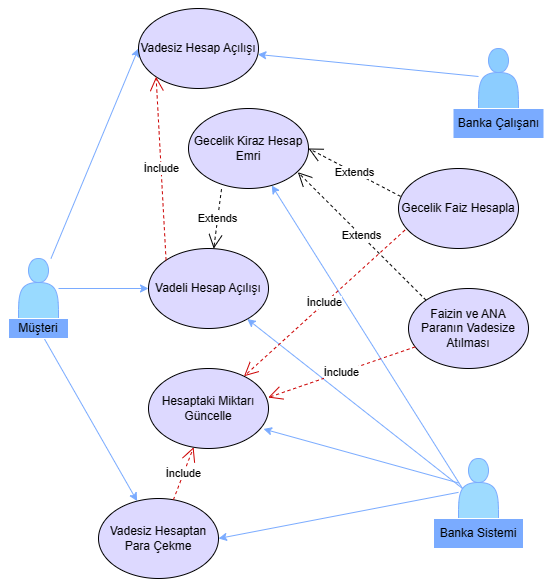

The diagram above was exported from draw.io. Its source (the exported page's mxGraphModel, read from the mxfile embedded in the PNG):
<mxGraphModel dx="1861" dy="462" grid="1" gridSize="10" guides="1" tooltips="1" connect="1" arrows="1" fold="1" page="1" pageScale="1" pageWidth="827" pageHeight="1169" math="0" shadow="0">
  <root>
    <mxCell id="0" />
    <mxCell id="1" parent="0" />
    <mxCell id="ZRhwzL5-Bqm5BaJhEjvO-16" style="edgeStyle=orthogonalEdgeStyle;rounded=0;orthogonalLoop=1;jettySize=auto;html=1;entryX=0;entryY=0.5;entryDx=0;entryDy=0;strokeColor=#7AABFF;" parent="1" source="ZRhwzL5-Bqm5BaJhEjvO-1" target="ZRhwzL5-Bqm5BaJhEjvO-6" edge="1">
      <mxGeometry relative="1" as="geometry" />
    </mxCell>
    <mxCell id="ZRhwzL5-Bqm5BaJhEjvO-53" style="edgeStyle=none;rounded=0;orthogonalLoop=1;jettySize=auto;html=1;entryX=0;entryY=0.5;entryDx=0;entryDy=0;elbow=vertical;strokeColor=#7AABFF;" parent="1" source="ZRhwzL5-Bqm5BaJhEjvO-1" target="ZRhwzL5-Bqm5BaJhEjvO-4" edge="1">
      <mxGeometry relative="1" as="geometry" />
    </mxCell>
    <mxCell id="ZRhwzL5-Bqm5BaJhEjvO-56" style="edgeStyle=none;rounded=0;orthogonalLoop=1;jettySize=auto;html=1;elbow=vertical;strokeColor=#7AABFF;" parent="1" source="ZRhwzL5-Bqm5BaJhEjvO-11" target="ZRhwzL5-Bqm5BaJhEjvO-10" edge="1">
      <mxGeometry relative="1" as="geometry" />
    </mxCell>
    <mxCell id="ZRhwzL5-Bqm5BaJhEjvO-1" value="" style="shape=actor;whiteSpace=wrap;html=1;fillColor=#99DAFF;strokeColor=#7AABFF;" parent="1" vertex="1">
      <mxGeometry x="-20" y="410" width="40" height="60" as="geometry" />
    </mxCell>
    <mxCell id="ZRhwzL5-Bqm5BaJhEjvO-15" value="" style="edgeStyle=orthogonalEdgeStyle;rounded=0;orthogonalLoop=1;jettySize=auto;html=1;" parent="1" source="ZRhwzL5-Bqm5BaJhEjvO-2" target="ZRhwzL5-Bqm5BaJhEjvO-14" edge="1">
      <mxGeometry relative="1" as="geometry" />
    </mxCell>
    <mxCell id="ZRhwzL5-Bqm5BaJhEjvO-54" style="edgeStyle=none;rounded=0;orthogonalLoop=1;jettySize=auto;html=1;elbow=vertical;strokeColor=#7AABFF;" parent="1" source="ZRhwzL5-Bqm5BaJhEjvO-2" target="ZRhwzL5-Bqm5BaJhEjvO-4" edge="1">
      <mxGeometry relative="1" as="geometry" />
    </mxCell>
    <mxCell id="ZRhwzL5-Bqm5BaJhEjvO-2" value="" style="shape=actor;whiteSpace=wrap;html=1;fillColor=#8CCDFF;strokeColor=#7AABFF;" parent="1" vertex="1">
      <mxGeometry x="440" y="200" width="40" height="60" as="geometry" />
    </mxCell>
    <mxCell id="ZRhwzL5-Bqm5BaJhEjvO-13" value="" style="edgeStyle=orthogonalEdgeStyle;rounded=0;orthogonalLoop=1;jettySize=auto;html=1;" parent="1" source="ZRhwzL5-Bqm5BaJhEjvO-3" target="ZRhwzL5-Bqm5BaJhEjvO-12" edge="1">
      <mxGeometry relative="1" as="geometry" />
    </mxCell>
    <mxCell id="ZRhwzL5-Bqm5BaJhEjvO-58" style="edgeStyle=none;rounded=0;orthogonalLoop=1;jettySize=auto;html=1;exitX=0.1;exitY=0.5;exitDx=0;exitDy=0;exitPerimeter=0;elbow=vertical;strokeColor=#7AABFF;" parent="1" source="ZRhwzL5-Bqm5BaJhEjvO-3" target="ZRhwzL5-Bqm5BaJhEjvO-5" edge="1">
      <mxGeometry relative="1" as="geometry" />
    </mxCell>
    <mxCell id="ZRhwzL5-Bqm5BaJhEjvO-59" style="edgeStyle=none;rounded=0;orthogonalLoop=1;jettySize=auto;html=1;elbow=vertical;exitX=0.1;exitY=0.5;exitDx=0;exitDy=0;exitPerimeter=0;strokeColor=#7AABFF;" parent="1" source="ZRhwzL5-Bqm5BaJhEjvO-3" target="ZRhwzL5-Bqm5BaJhEjvO-6" edge="1">
      <mxGeometry relative="1" as="geometry" />
    </mxCell>
    <mxCell id="ZRhwzL5-Bqm5BaJhEjvO-60" style="edgeStyle=none;rounded=0;orthogonalLoop=1;jettySize=auto;html=1;entryX=1;entryY=0.5;entryDx=0;entryDy=0;elbow=vertical;strokeColor=#7AABFF;" parent="1" source="ZRhwzL5-Bqm5BaJhEjvO-3" target="ZRhwzL5-Bqm5BaJhEjvO-10" edge="1">
      <mxGeometry relative="1" as="geometry" />
    </mxCell>
    <mxCell id="ZRhwzL5-Bqm5BaJhEjvO-68" style="edgeStyle=none;rounded=0;orthogonalLoop=1;jettySize=auto;html=1;entryX=0.958;entryY=0.756;entryDx=0;entryDy=0;entryPerimeter=0;elbow=vertical;strokeColor=#7AABFF;" parent="1" source="ZRhwzL5-Bqm5BaJhEjvO-3" target="ZRhwzL5-Bqm5BaJhEjvO-7" edge="1">
      <mxGeometry relative="1" as="geometry" />
    </mxCell>
    <mxCell id="ZRhwzL5-Bqm5BaJhEjvO-3" value="" style="shape=actor;whiteSpace=wrap;html=1;strokeColor=#7AABFF;fillColor=#9EDBFF;" parent="1" vertex="1">
      <mxGeometry x="420" y="610" width="40" height="60" as="geometry" />
    </mxCell>
    <mxCell id="ZRhwzL5-Bqm5BaJhEjvO-4" value="Vadesiz Hesap Açılışı" style="ellipse;whiteSpace=wrap;html=1;fillColor=#DDD9FF;" parent="1" vertex="1">
      <mxGeometry x="100" y="160" width="120" height="80" as="geometry" />
    </mxCell>
    <mxCell id="ZRhwzL5-Bqm5BaJhEjvO-5" value="Gecelik Kiraz Hesap Emri" style="ellipse;whiteSpace=wrap;html=1;fillColor=#DDD9FF;" parent="1" vertex="1">
      <mxGeometry x="150" y="260" width="120" height="80" as="geometry" />
    </mxCell>
    <mxCell id="ZRhwzL5-Bqm5BaJhEjvO-6" value="Vadeli Hesap Açılışı" style="ellipse;whiteSpace=wrap;html=1;fillColor=#DDD9FF;" parent="1" vertex="1">
      <mxGeometry x="110" y="400" width="120" height="80" as="geometry" />
    </mxCell>
    <mxCell id="ZRhwzL5-Bqm5BaJhEjvO-7" value="Hesaptaki Miktarı Güncelle" style="ellipse;whiteSpace=wrap;html=1;fillColor=#DDD9FF;" parent="1" vertex="1">
      <mxGeometry x="110" y="520" width="120" height="80" as="geometry" />
    </mxCell>
    <mxCell id="ZRhwzL5-Bqm5BaJhEjvO-8" value="Gecelik Faiz Hesapla" style="ellipse;whiteSpace=wrap;html=1;fillColor=#DDD9FF;" parent="1" vertex="1">
      <mxGeometry x="360" y="320" width="120" height="80" as="geometry" />
    </mxCell>
    <mxCell id="ZRhwzL5-Bqm5BaJhEjvO-9" value="Faizin ve ANA Paranın Vadesize Atılması" style="ellipse;whiteSpace=wrap;html=1;fillColor=#DDD9FF;" parent="1" vertex="1">
      <mxGeometry x="370" y="440" width="120" height="80" as="geometry" />
    </mxCell>
    <mxCell id="ZRhwzL5-Bqm5BaJhEjvO-10" value="Vadesiz Hesaptan Para Çekme" style="ellipse;whiteSpace=wrap;html=1;fillColor=#DDD9FF;" parent="1" vertex="1">
      <mxGeometry x="60" y="650" width="120" height="80" as="geometry" />
    </mxCell>
    <mxCell id="ZRhwzL5-Bqm5BaJhEjvO-12" value="Banka Sistemi" style="whiteSpace=wrap;html=1;strokeColor=#FFFFFF;fillColor=#7AABFF;" parent="1" vertex="1">
      <mxGeometry x="395" y="670" width="90" height="30" as="geometry" />
    </mxCell>
    <mxCell id="ZRhwzL5-Bqm5BaJhEjvO-14" value="Banka Çalışanı" style="whiteSpace=wrap;html=1;fillColor=#7AABFF;strokeColor=#FFFFFF;" parent="1" vertex="1">
      <mxGeometry x="414.5" y="260" width="91" height="30" as="geometry" />
    </mxCell>
    <mxCell id="ZRhwzL5-Bqm5BaJhEjvO-41" value="Extends" style="endArrow=open;endSize=12;dashed=1;html=1;rounded=0;exitX=0.017;exitY=0.348;exitDx=0;exitDy=0;exitPerimeter=0;entryX=1;entryY=0.5;entryDx=0;entryDy=0;" parent="1" source="ZRhwzL5-Bqm5BaJhEjvO-8" target="ZRhwzL5-Bqm5BaJhEjvO-5" edge="1">
      <mxGeometry width="160" relative="1" as="geometry">
        <mxPoint x="180" y="530" as="sourcePoint" />
        <mxPoint x="230" y="320" as="targetPoint" />
        <Array as="points" />
      </mxGeometry>
    </mxCell>
    <mxCell id="ZRhwzL5-Bqm5BaJhEjvO-45" value="Extends" style="endArrow=open;endSize=12;dashed=1;html=1;rounded=0;exitX=0;exitY=0;exitDx=0;exitDy=0;entryX=0.911;entryY=0.796;entryDx=0;entryDy=0;entryPerimeter=0;" parent="1" source="ZRhwzL5-Bqm5BaJhEjvO-9" target="ZRhwzL5-Bqm5BaJhEjvO-5" edge="1">
      <mxGeometry width="160" relative="1" as="geometry">
        <mxPoint x="250" y="370" as="sourcePoint" />
        <mxPoint x="220" y="340" as="targetPoint" />
      </mxGeometry>
    </mxCell>
    <mxCell id="ZRhwzL5-Bqm5BaJhEjvO-61" value="İnclude" style="endArrow=open;endSize=12;dashed=1;html=1;rounded=0;elbow=vertical;exitX=0.053;exitY=0.771;exitDx=0;exitDy=0;exitPerimeter=0;strokeColor=#CC0000;" parent="1" source="ZRhwzL5-Bqm5BaJhEjvO-8" target="ZRhwzL5-Bqm5BaJhEjvO-7" edge="1">
      <mxGeometry x="-0.0024" width="160" relative="1" as="geometry">
        <mxPoint x="180" y="460" as="sourcePoint" />
        <mxPoint x="240" y="520" as="targetPoint" />
        <mxPoint as="offset" />
      </mxGeometry>
    </mxCell>
    <mxCell id="ZRhwzL5-Bqm5BaJhEjvO-62" value="İnclude" style="endArrow=open;endSize=12;dashed=1;html=1;rounded=0;elbow=vertical;entryX=0;entryY=1;entryDx=0;entryDy=0;exitX=0;exitY=0;exitDx=0;exitDy=0;strokeColor=#CC0000;" parent="1" source="ZRhwzL5-Bqm5BaJhEjvO-6" target="ZRhwzL5-Bqm5BaJhEjvO-4" edge="1">
      <mxGeometry width="160" relative="1" as="geometry">
        <mxPoint x="140" y="410" as="sourcePoint" />
        <mxPoint x="100" y="260" as="targetPoint" />
        <Array as="points" />
      </mxGeometry>
    </mxCell>
    <mxCell id="ZRhwzL5-Bqm5BaJhEjvO-63" value="" style="edgeStyle=none;rounded=0;orthogonalLoop=1;jettySize=auto;html=1;elbow=vertical;" parent="1" source="ZRhwzL5-Bqm5BaJhEjvO-1" target="ZRhwzL5-Bqm5BaJhEjvO-11" edge="1">
      <mxGeometry relative="1" as="geometry">
        <mxPoint x="20" y="467" as="sourcePoint" />
        <mxPoint x="143" y="634" as="targetPoint" />
      </mxGeometry>
    </mxCell>
    <mxCell id="ZRhwzL5-Bqm5BaJhEjvO-11" value="Müşteri&lt;br&gt;" style="whiteSpace=wrap;html=1;strokeColor=#FFFFFF;fillColor=#7AABFF;" parent="1" vertex="1">
      <mxGeometry x="-30" y="470" width="60" height="20" as="geometry" />
    </mxCell>
    <mxCell id="ZRhwzL5-Bqm5BaJhEjvO-64" value="İnclude" style="endArrow=open;endSize=12;dashed=1;html=1;rounded=0;elbow=vertical;strokeColor=#CC0000;" parent="1" source="ZRhwzL5-Bqm5BaJhEjvO-10" target="ZRhwzL5-Bqm5BaJhEjvO-7" edge="1">
      <mxGeometry width="160" relative="1" as="geometry">
        <mxPoint x="160" y="600" as="sourcePoint" />
        <mxPoint x="340" y="530" as="targetPoint" />
      </mxGeometry>
    </mxCell>
    <mxCell id="ZRhwzL5-Bqm5BaJhEjvO-66" value="İnclude" style="endArrow=open;endSize=12;dashed=1;html=1;rounded=0;elbow=vertical;entryX=0.997;entryY=0.363;entryDx=0;entryDy=0;entryPerimeter=0;strokeColor=#CC0000;" parent="1" source="ZRhwzL5-Bqm5BaJhEjvO-9" target="ZRhwzL5-Bqm5BaJhEjvO-7" edge="1">
      <mxGeometry width="160" relative="1" as="geometry">
        <mxPoint x="180" y="460" as="sourcePoint" />
        <mxPoint x="340" y="460" as="targetPoint" />
      </mxGeometry>
    </mxCell>
    <mxCell id="ZRhwzL5-Bqm5BaJhEjvO-70" value="Extends" style="endArrow=open;endSize=12;dashed=1;html=1;rounded=0;elbow=vertical;exitX=0.275;exitY=1.008;exitDx=0;exitDy=0;exitPerimeter=0;" parent="1" source="ZRhwzL5-Bqm5BaJhEjvO-5" target="ZRhwzL5-Bqm5BaJhEjvO-6" edge="1">
      <mxGeometry width="160" relative="1" as="geometry">
        <mxPoint x="180" y="460" as="sourcePoint" />
        <mxPoint x="340" y="460" as="targetPoint" />
      </mxGeometry>
    </mxCell>
  </root>
</mxGraphModel>